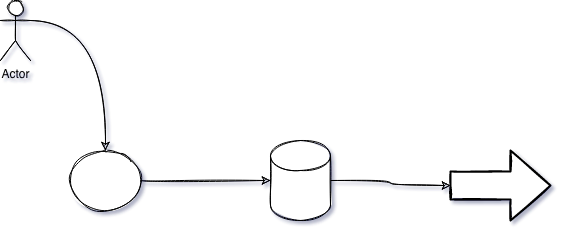

The diagram above was exported from draw.io. Its source (the exported page's mxGraphModel, read from the mxfile embedded in the PNG):
<mxGraphModel dx="1426" dy="803" grid="1" gridSize="10" guides="1" tooltips="1" connect="1" arrows="1" fold="1" page="1" pageScale="1" pageWidth="1600" pageHeight="900" background="none" math="0" shadow="1">
  <root>
    <mxCell id="0" />
    <mxCell id="1" parent="0" />
    <mxCell id="x0v3fOZ2a3Th3e30xJ1n-29" style="edgeStyle=orthogonalEdgeStyle;orthogonalLoop=1;jettySize=auto;html=1;exitX=1;exitY=0.5;exitDx=0;exitDy=0;entryX=0;entryY=0.5;entryDx=0;entryDy=0;entryPerimeter=0;sketch=1;rounded=0;curved=1;" edge="1" parent="1" source="x0v3fOZ2a3Th3e30xJ1n-27" target="x0v3fOZ2a3Th3e30xJ1n-28">
      <mxGeometry relative="1" as="geometry" />
    </mxCell>
    <mxCell id="x0v3fOZ2a3Th3e30xJ1n-27" value="" style="ellipse;whiteSpace=wrap;html=1;sketch=1;rounded=0;" vertex="1" parent="1">
      <mxGeometry x="160" y="200" width="70" height="60" as="geometry" />
    </mxCell>
    <mxCell id="Z0oYWeiuLsc5lbwJ4keX-2" style="edgeStyle=orthogonalEdgeStyle;curved=1;sketch=1;orthogonalLoop=1;jettySize=auto;html=1;exitX=1;exitY=0.5;exitDx=0;exitDy=0;exitPerimeter=0;entryX=0;entryY=0.5;entryDx=0;entryDy=0;entryPerimeter=0;" edge="1" parent="1" source="x0v3fOZ2a3Th3e30xJ1n-28" target="Z0oYWeiuLsc5lbwJ4keX-1">
      <mxGeometry relative="1" as="geometry" />
    </mxCell>
    <mxCell id="x0v3fOZ2a3Th3e30xJ1n-28" value="" style="shape=cylinder3;whiteSpace=wrap;html=1;boundedLbl=1;backgroundOutline=1;size=15;sketch=1;rounded=0;" vertex="1" parent="1">
      <mxGeometry x="360" y="190" width="60" height="80" as="geometry" />
    </mxCell>
    <mxCell id="Z0oYWeiuLsc5lbwJ4keX-1" value="" style="verticalLabelPosition=bottom;verticalAlign=top;html=1;strokeWidth=2;shape=mxgraph.arrows2.arrow;dy=0.6;dx=40;notch=0;rounded=0;sketch=1;" vertex="1" parent="1">
      <mxGeometry x="540" y="200" width="100" height="70" as="geometry" />
    </mxCell>
    <mxCell id="Z0oYWeiuLsc5lbwJ4keX-5" style="edgeStyle=orthogonalEdgeStyle;curved=1;sketch=1;orthogonalLoop=1;jettySize=auto;html=1;exitX=1;exitY=0.3333333333333333;exitDx=0;exitDy=0;exitPerimeter=0;" edge="1" parent="1" source="Z0oYWeiuLsc5lbwJ4keX-4" target="x0v3fOZ2a3Th3e30xJ1n-27">
      <mxGeometry relative="1" as="geometry" />
    </mxCell>
    <mxCell id="Z0oYWeiuLsc5lbwJ4keX-4" value="Actor" style="shape=umlActor;verticalLabelPosition=bottom;verticalAlign=top;html=1;outlineConnect=0;sketch=1;" vertex="1" parent="1">
      <mxGeometry x="90" y="50" width="30" height="60" as="geometry" />
    </mxCell>
  </root>
</mxGraphModel>